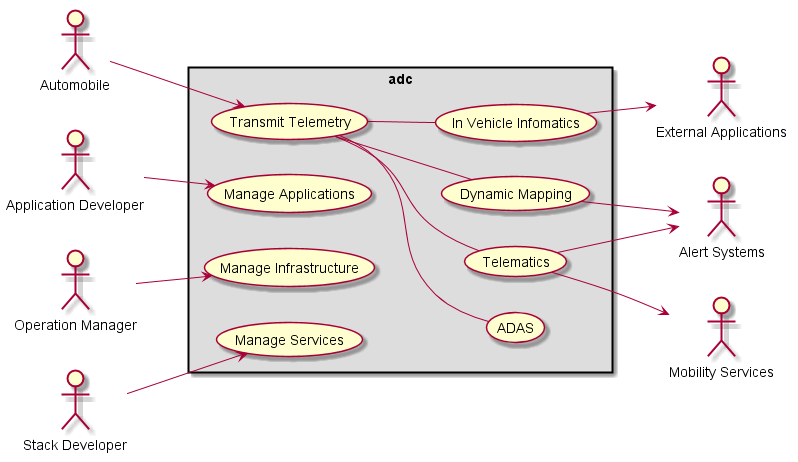

The diagram above was rendered by PlantUML. Its source (embedded in the PNG):
@startuml


left to right direction

actor Automobile as Car
actor "Alert Systems" as AS
actor "External Applications" as EA
actor "Mobility Services" as MS
actor "Application Developer" as AD
actor "Operation Manager" as Ops
actor "Stack Developer" as Stack
rectangle adc #dddddd {
  Car --> (Transmit Telemetry)
  (Transmit Telemetry) -- (ADAS)
  (Transmit Telemetry) -- (Dynamic Mapping)
  (Transmit Telemetry) -- (In Vehicle Infomatics)
  (Transmit Telemetry) -- (Telematics)
  (Telematics) --> AS
  (Telematics) --> MS
  (Dynamic Mapping) --> AS
  (In Vehicle Infomatics) --> EA
  Ops --> (Manage Infrastructure)
  AD --> (Manage Applications)
  Stack --> (Manage Services)
}

@enduml